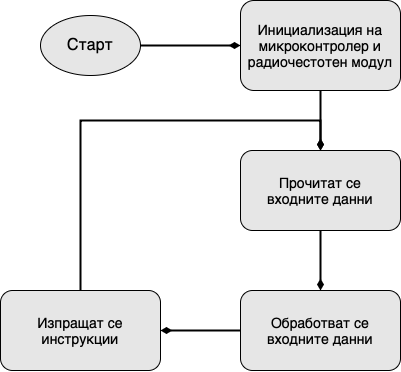

The diagram above was exported from draw.io. Its source (the exported page's mxGraphModel, read from the mxfile embedded in the PNG):
<mxGraphModel dx="1158" dy="694" grid="1" gridSize="10" guides="1" tooltips="1" connect="1" arrows="1" fold="1" page="1" pageScale="1" pageWidth="827" pageHeight="1169" math="0" shadow="0">
  <root>
    <mxCell id="WIyWlLk6GJQsqaUBKTNV-0" />
    <mxCell id="WIyWlLk6GJQsqaUBKTNV-1" parent="WIyWlLk6GJQsqaUBKTNV-0" />
    <mxCell id="fsgyqHu5UQl2MQbZV10o-0" style="edgeStyle=orthogonalEdgeStyle;rounded=0;orthogonalLoop=1;jettySize=auto;html=1;entryX=0.5;entryY=0;entryDx=0;entryDy=0;strokeWidth=2;endArrow=diamondThin;endFill=1;exitX=0.5;exitY=0;exitDx=0;exitDy=0;" edge="1" parent="WIyWlLk6GJQsqaUBKTNV-1" source="SgXwyNl_hu9x49tNJ3aY-0" target="SgXwyNl_hu9x49tNJ3aY-17">
      <mxGeometry relative="1" as="geometry">
        <Array as="points">
          <mxPoint x="180" y="270" />
          <mxPoint x="420" y="270" />
        </Array>
      </mxGeometry>
    </mxCell>
    <mxCell id="SgXwyNl_hu9x49tNJ3aY-0" value="Изпращат се инструкции" style="rounded=1;whiteSpace=wrap;html=1;fillColor=#E6E6E6;fontSize=14;" parent="WIyWlLk6GJQsqaUBKTNV-1" vertex="1">
      <mxGeometry x="100" y="440" width="160" height="80" as="geometry" />
    </mxCell>
    <mxCell id="SgXwyNl_hu9x49tNJ3aY-3" style="edgeStyle=orthogonalEdgeStyle;rounded=0;orthogonalLoop=1;jettySize=auto;html=1;entryX=0;entryY=0.5;entryDx=0;entryDy=0;endArrow=diamondThin;endFill=1;strokeWidth=2;" parent="WIyWlLk6GJQsqaUBKTNV-1" source="SgXwyNl_hu9x49tNJ3aY-1" target="SgXwyNl_hu9x49tNJ3aY-14" edge="1">
      <mxGeometry relative="1" as="geometry" />
    </mxCell>
    <mxCell id="SgXwyNl_hu9x49tNJ3aY-1" value="&lt;font style=&quot;font-size: 16px;&quot;&gt;Старт&lt;/font&gt;" style="ellipse;whiteSpace=wrap;html=1;fillColor=#E6E6E6;fontSize=12;" parent="WIyWlLk6GJQsqaUBKTNV-1" vertex="1">
      <mxGeometry x="140" y="165" width="100" height="60" as="geometry" />
    </mxCell>
    <mxCell id="SgXwyNl_hu9x49tNJ3aY-15" style="edgeStyle=orthogonalEdgeStyle;rounded=0;orthogonalLoop=1;jettySize=auto;html=1;strokeWidth=2;endArrow=diamondThin;endFill=1;entryX=0.5;entryY=0;entryDx=0;entryDy=0;" parent="WIyWlLk6GJQsqaUBKTNV-1" source="SgXwyNl_hu9x49tNJ3aY-14" edge="1" target="SgXwyNl_hu9x49tNJ3aY-17">
      <mxGeometry relative="1" as="geometry">
        <mxPoint x="420" y="290" as="targetPoint" />
      </mxGeometry>
    </mxCell>
    <mxCell id="SgXwyNl_hu9x49tNJ3aY-14" value="Инициализация на микроконтролер и радиочестотен модул" style="rounded=1;whiteSpace=wrap;html=1;fillColor=#E6E6E6;fontSize=14;" parent="WIyWlLk6GJQsqaUBKTNV-1" vertex="1">
      <mxGeometry x="340" y="150" width="160" height="90" as="geometry" />
    </mxCell>
    <mxCell id="SgXwyNl_hu9x49tNJ3aY-19" style="edgeStyle=orthogonalEdgeStyle;rounded=0;orthogonalLoop=1;jettySize=auto;html=1;entryX=1;entryY=0.5;entryDx=0;entryDy=0;strokeWidth=2;endArrow=diamondThin;endFill=1;" parent="WIyWlLk6GJQsqaUBKTNV-1" source="SgXwyNl_hu9x49tNJ3aY-16" target="SgXwyNl_hu9x49tNJ3aY-0" edge="1">
      <mxGeometry relative="1" as="geometry" />
    </mxCell>
    <mxCell id="SgXwyNl_hu9x49tNJ3aY-16" value="Обработват се&lt;br style=&quot;font-size: 14px;&quot;&gt;входните данни" style="rounded=1;whiteSpace=wrap;html=1;fillColor=#E6E6E6;fontSize=14;" parent="WIyWlLk6GJQsqaUBKTNV-1" vertex="1">
      <mxGeometry x="340" y="440" width="160" height="80" as="geometry" />
    </mxCell>
    <mxCell id="SgXwyNl_hu9x49tNJ3aY-18" style="edgeStyle=orthogonalEdgeStyle;rounded=0;orthogonalLoop=1;jettySize=auto;html=1;entryX=0.5;entryY=0;entryDx=0;entryDy=0;strokeWidth=2;endArrow=diamondThin;endFill=1;" parent="WIyWlLk6GJQsqaUBKTNV-1" source="SgXwyNl_hu9x49tNJ3aY-17" target="SgXwyNl_hu9x49tNJ3aY-16" edge="1">
      <mxGeometry relative="1" as="geometry" />
    </mxCell>
    <mxCell id="SgXwyNl_hu9x49tNJ3aY-17" value="Прочитат се&lt;br style=&quot;font-size: 14px;&quot;&gt;входните данни" style="rounded=1;whiteSpace=wrap;html=1;fillColor=#E6E6E6;fontSize=14;" parent="WIyWlLk6GJQsqaUBKTNV-1" vertex="1">
      <mxGeometry x="340" y="300" width="160" height="80" as="geometry" />
    </mxCell>
  </root>
</mxGraphModel>